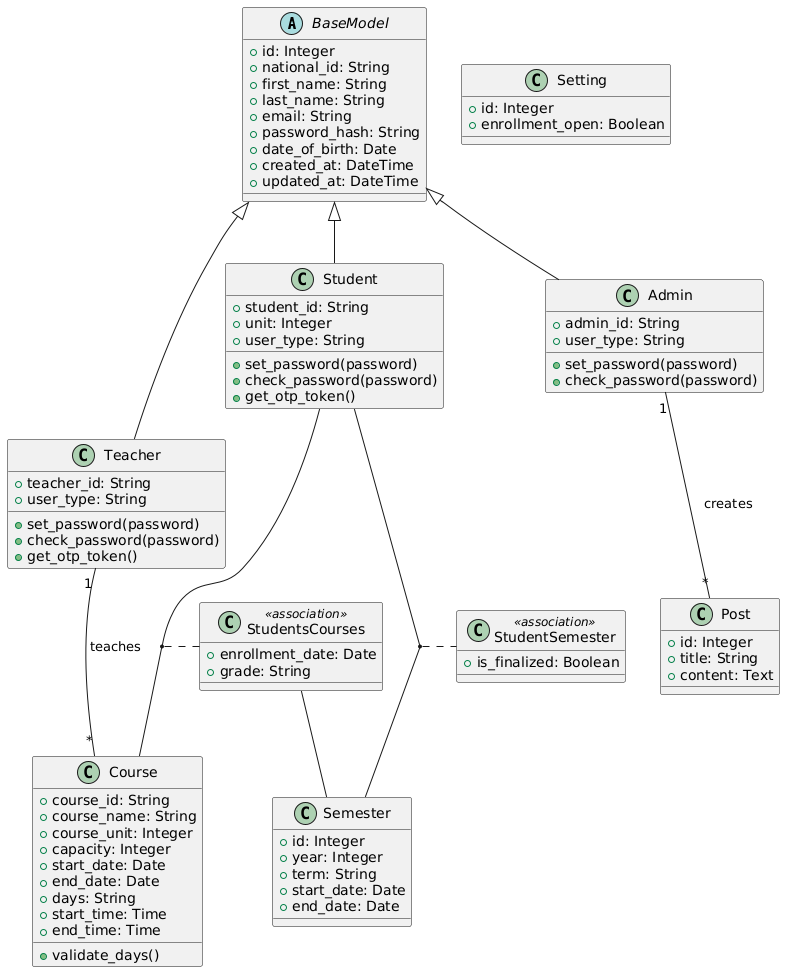

The diagram above was rendered by PlantUML. Its source (embedded in the PNG):
@startuml
' skinparam linetype ortho

' Abstract Base Class
abstract class BaseModel {
  + id: Integer
  + national_id: String
  + first_name: String
  + last_name: String
  + email: String
  + password_hash: String
  + date_of_birth: Date
  + created_at: DateTime
  + updated_at: DateTime
}

' User-related Models
class Student {
  + student_id: String
  + unit: Integer
  + user_type: String
  + set_password(password)
  + check_password(password)
  + get_otp_token()
}

class Teacher {
  + teacher_id: String
  + user_type: String
  + set_password(password)
  + check_password(password)
  + get_otp_token()
}

class Admin {
  + admin_id: String
  + user_type: String
  + set_password(password)
  + check_password(password)
}

' Course and Semester Models
class Course {
  + course_id: String
  + course_name: String
  + course_unit: Integer
  + capacity: Integer
  + start_date: Date
  + end_date: Date
  + days: String
  + start_time: Time
  + end_time: Time
  + validate_days()
}

class Semester {
  + id: Integer
  + year: Integer
  + term: String
  + start_date: Date
  + end_date: Date
}

class Post {
  + id: Integer
  + title: String
  + content: Text
}

class Setting {
    + id: Integer
    + enrollment_open: Boolean
}

' Association Classes
class StudentsCourses <<association>> {
  + enrollment_date: Date
  + grade: String
}

class StudentSemester <<association>> {
  + is_finalized: Boolean
}


' Relationships
BaseModel <|-- Student
BaseModel <|-- Teacher
BaseModel <|-- Admin

Teacher "1" -- "*" Course : "teaches"
Admin "1" -- "*" Post : "creates"

(Student, Course) .. StudentsCourses
StudentsCourses -- Semester

(Student, Semester) .. StudentSemester
@enduml